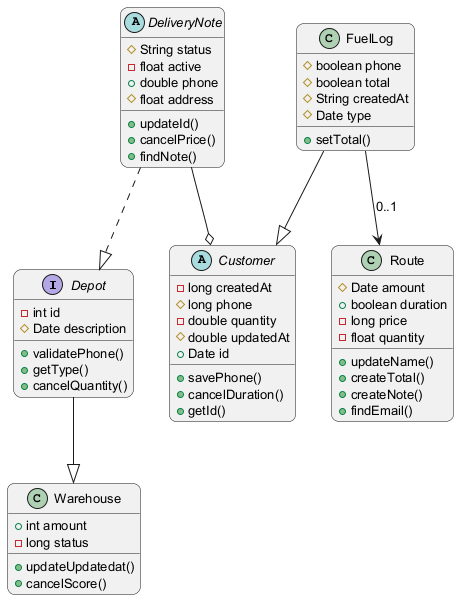

The diagram above was rendered by PlantUML. Its source (embedded in the PNG):
@startuml
skinparam backgroundColor #FFFFFF
skinparam roundCorner 15
skinparam defaultFontSize 13
interface Depot {
  -int id
  #Date description
  +validatePhone()
  +getType()
  +cancelQuantity()
}
abstract class DeliveryNote {
  #String status
  -float active
  +double phone
  #float address
  +updateId()
  +cancelPrice()
  +findNote()
}
class Warehouse {
  +int amount
  -long status
  +updateUpdatedat()
  +cancelScore()
}
abstract class Customer {
  -long createdAt
  #long phone
  -double quantity
  #double updatedAt
  +Date id
  +savePhone()
  +cancelDuration()
  +getId()
}
class FuelLog {
  #boolean phone
  #boolean total
  #String createdAt
  #Date type
  +setTotal()
}
class Route {
  #Date amount
  +boolean duration
  -long price
  -float quantity
  +updateName()
  +createTotal()
  +createNote()
  +findEmail()
}
FuelLog --> Route : "0..1"
DeliveryNote ..|> Depot
FuelLog --|> Customer
DeliveryNote --o Customer
Depot --|> Warehouse
@enduml